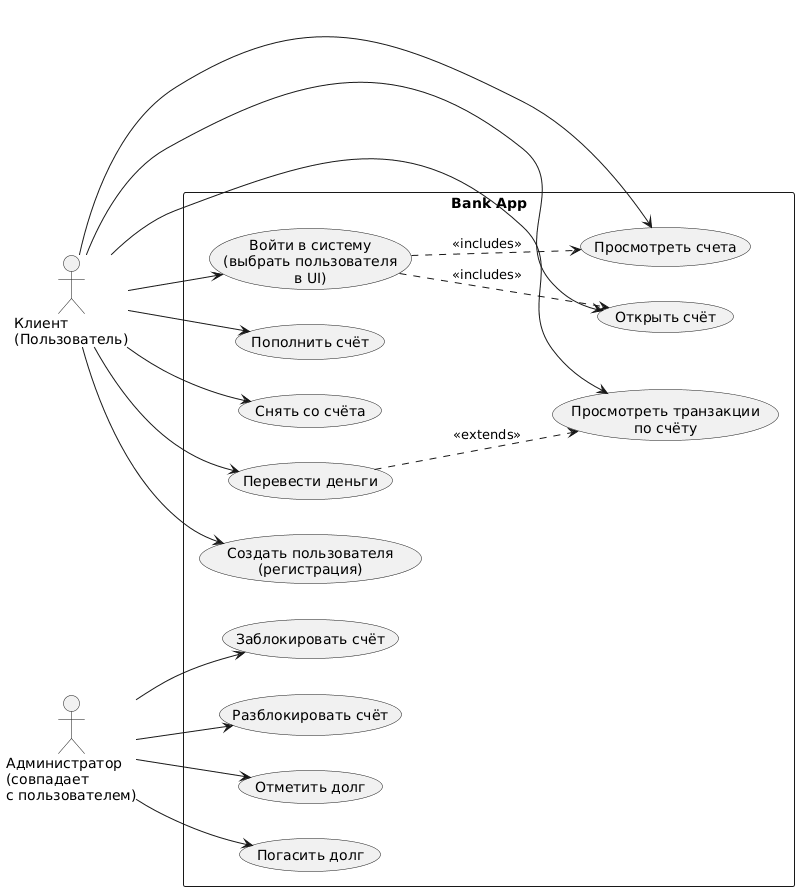

The diagram above was rendered by PlantUML. Its source (embedded in the PNG):
@startuml
left to right direction

actor "Клиент\n(Пользователь)" as Client
actor "Администратор\n(совпадает\nс пользователем)" as Admin

rectangle "Bank App" {

  usecase "Создать пользователя\n(регистрация)" as UC_Register
  usecase "Войти в систему\n(выбрать пользователя\nв UI)" as UC_Login
  usecase "Просмотреть счета" as UC_ViewAccounts
  usecase "Открыть счёт" as UC_CreateAccount

  usecase "Пополнить счёт" as UC_Deposit
  usecase "Снять со счёта" as UC_Withdraw
  usecase "Перевести деньги" as UC_Transfer

  usecase "Просмотреть транзакции\nпо счёту" as UC_ViewTx

  usecase "Заблокировать счёт" as UC_Block
  usecase "Разблокировать счёт" as UC_Unblock

  usecase "Отметить долг" as UC_MarkDebt
  usecase "Погасить долг" as UC_RepayDebt
}

Client --> UC_Register
Client --> UC_Login
Client --> UC_ViewAccounts
Client --> UC_CreateAccount
Client --> UC_Deposit
Client --> UC_Withdraw
Client --> UC_Transfer
Client --> UC_ViewTx

Admin --> UC_Block
Admin --> UC_Unblock
Admin --> UC_MarkDebt
Admin --> UC_RepayDebt

' логические зависимости
UC_Login ..> UC_ViewAccounts : <<includes>>
UC_Login ..> UC_CreateAccount : <<includes>>
UC_Transfer ..> UC_ViewTx : <<extends>>
@enduml